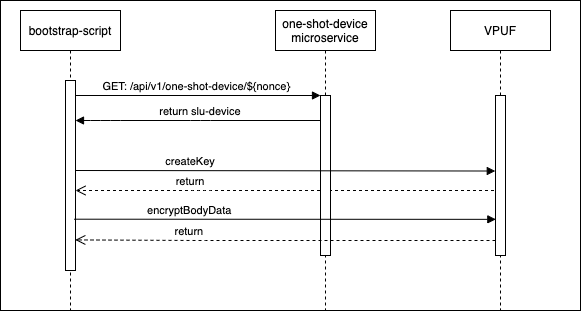

The diagram above was exported from draw.io. Its source (the exported page's mxGraphModel, read from the mxfile embedded in the PNG):
<mxGraphModel dx="1148" dy="659" grid="1" gridSize="10" guides="1" tooltips="1" connect="1" arrows="1" fold="1" page="1" pageScale="1" pageWidth="850" pageHeight="1100" background="#ffffff" math="0" shadow="0">
  <root>
    <mxCell id="0" />
    <mxCell id="1" parent="0" />
    <mxCell id="fPMOA2Ltmo5blRpsbgsk-8" value="" style="rounded=0;whiteSpace=wrap;html=1;" vertex="1" parent="1">
      <mxGeometry x="100" y="70" width="580" height="310" as="geometry" />
    </mxCell>
    <mxCell id="3nuBFxr9cyL0pnOWT2aG-1" value="bootstrap-script" style="shape=umlLifeline;perimeter=lifelinePerimeter;container=1;collapsible=0;recursiveResize=0;rounded=0;shadow=0;strokeWidth=1;" parent="1" vertex="1">
      <mxGeometry x="120" y="80" width="100" height="300" as="geometry" />
    </mxCell>
    <mxCell id="3nuBFxr9cyL0pnOWT2aG-2" value="" style="points=[];perimeter=orthogonalPerimeter;rounded=0;shadow=0;strokeWidth=1;" parent="3nuBFxr9cyL0pnOWT2aG-1" vertex="1">
      <mxGeometry x="45" y="70" width="10" height="190" as="geometry" />
    </mxCell>
    <mxCell id="3nuBFxr9cyL0pnOWT2aG-5" value="one-shot-device &#10;microservice" style="shape=umlLifeline;perimeter=lifelinePerimeter;container=1;collapsible=0;recursiveResize=0;rounded=0;shadow=0;strokeWidth=1;" parent="1" vertex="1">
      <mxGeometry x="375" y="80" width="100" height="300" as="geometry" />
    </mxCell>
    <mxCell id="3nuBFxr9cyL0pnOWT2aG-7" value="return" style="verticalAlign=bottom;endArrow=open;dashed=1;endSize=8;shadow=0;strokeWidth=1;" parent="1" source="fPMOA2Ltmo5blRpsbgsk-1" target="3nuBFxr9cyL0pnOWT2aG-2" edge="1">
      <mxGeometry x="0.4582" relative="1" as="geometry">
        <mxPoint x="275" y="236" as="targetPoint" />
        <Array as="points">
          <mxPoint x="300" y="260" />
        </Array>
        <mxPoint as="offset" />
      </mxGeometry>
    </mxCell>
    <mxCell id="3nuBFxr9cyL0pnOWT2aG-8" value="GET: /api/v1/one-shot-device/${nonce} " style="verticalAlign=bottom;endArrow=block;entryX=0;entryY=0;shadow=0;strokeWidth=1;" parent="1" source="3nuBFxr9cyL0pnOWT2aG-2" target="3nuBFxr9cyL0pnOWT2aG-6" edge="1">
      <mxGeometry relative="1" as="geometry">
        <mxPoint x="275" y="160" as="sourcePoint" />
      </mxGeometry>
    </mxCell>
    <mxCell id="3nuBFxr9cyL0pnOWT2aG-9" value="return slu-device" style="verticalAlign=bottom;endArrow=block;shadow=0;strokeWidth=1;" parent="1" source="3nuBFxr9cyL0pnOWT2aG-6" target="3nuBFxr9cyL0pnOWT2aG-2" edge="1">
      <mxGeometry x="-0.0204" relative="1" as="geometry">
        <mxPoint x="240" y="200" as="sourcePoint" />
        <mxPoint x="180" y="210" as="targetPoint" />
        <Array as="points">
          <mxPoint x="300" y="190" />
          <mxPoint x="210" y="190" />
          <mxPoint x="180" y="190" />
        </Array>
        <mxPoint as="offset" />
      </mxGeometry>
    </mxCell>
    <mxCell id="3nuBFxr9cyL0pnOWT2aG-6" value="" style="points=[];perimeter=orthogonalPerimeter;rounded=0;shadow=0;strokeWidth=1;" parent="1" vertex="1">
      <mxGeometry x="420" y="165" width="10" height="160" as="geometry" />
    </mxCell>
    <mxCell id="fPMOA2Ltmo5blRpsbgsk-1" value="VPUF" style="shape=umlLifeline;perimeter=lifelinePerimeter;container=1;collapsible=0;recursiveResize=0;rounded=0;shadow=0;strokeWidth=1;" vertex="1" parent="1">
      <mxGeometry x="550" y="80" width="100" height="300" as="geometry" />
    </mxCell>
    <mxCell id="fPMOA2Ltmo5blRpsbgsk-2" value="" style="points=[];perimeter=orthogonalPerimeter;rounded=0;shadow=0;strokeWidth=1;" vertex="1" parent="1">
      <mxGeometry x="595" y="165" width="10" height="160" as="geometry" />
    </mxCell>
    <mxCell id="fPMOA2Ltmo5blRpsbgsk-3" value="createKey" style="verticalAlign=bottom;endArrow=block;shadow=0;strokeWidth=1;entryX=-0.022;entryY=0.472;entryDx=0;entryDy=0;entryPerimeter=0;" edge="1" parent="1" target="fPMOA2Ltmo5blRpsbgsk-2">
      <mxGeometry x="-0.4521" relative="1" as="geometry">
        <mxPoint x="175" y="240.0000000000001" as="sourcePoint" />
        <mxPoint x="590" y="240" as="targetPoint" />
        <mxPoint as="offset" />
      </mxGeometry>
    </mxCell>
    <mxCell id="fPMOA2Ltmo5blRpsbgsk-6" value="return" style="verticalAlign=bottom;endArrow=open;dashed=1;endSize=8;shadow=0;strokeWidth=1;entryX=0.978;entryY=0.839;entryDx=0;entryDy=0;entryPerimeter=0;" edge="1" parent="1" target="3nuBFxr9cyL0pnOWT2aG-2">
      <mxGeometry x="0.4582" relative="1" as="geometry">
        <mxPoint x="180" y="310" as="targetPoint" />
        <mxPoint x="595" y="310" as="sourcePoint" />
        <Array as="points">
          <mxPoint x="295.5" y="310" />
        </Array>
        <mxPoint as="offset" />
      </mxGeometry>
    </mxCell>
    <mxCell id="fPMOA2Ltmo5blRpsbgsk-7" value="encryptBodyData" style="verticalAlign=bottom;endArrow=block;shadow=0;strokeWidth=1;entryX=0.033;entryY=0.774;entryDx=0;entryDy=0;entryPerimeter=0;exitX=0.867;exitY=0.73;exitDx=0;exitDy=0;exitPerimeter=0;" edge="1" parent="1" source="3nuBFxr9cyL0pnOWT2aG-2" target="fPMOA2Ltmo5blRpsbgsk-2">
      <mxGeometry x="-0.4521" relative="1" as="geometry">
        <mxPoint x="180" y="290" as="sourcePoint" />
        <mxPoint x="590.28" y="290.52" as="targetPoint" />
        <mxPoint as="offset" />
      </mxGeometry>
    </mxCell>
  </root>
</mxGraphModel>